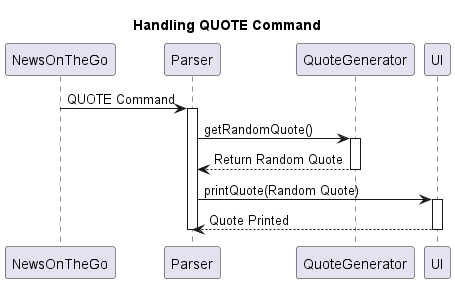

The diagram above was rendered by PlantUML. Its source (embedded in the PNG):
@startuml
title Handling QUOTE Command

' NewsOnTheGo initiates the QUOTE command
NewsOnTheGo -> Parser: QUOTE Command

activate Parser

' Parser calls getRandomQuote() method on QuoteGenerator
Parser -> QuoteGenerator: getRandomQuote()
activate QuoteGenerator

' QuoteGenerator returns a random quote to Parser
QuoteGenerator --> Parser: Return Random Quote
deactivate QuoteGenerator

' Parser calls UI and activates it to print the random quote
Parser -> UI: printQuote(Random Quote)
activate UI

' UI prints the quote to the console
UI --> Parser: Quote Printed
deactivate UI

' Parser completes the QUOTE command
deactivate Parser

@enduml